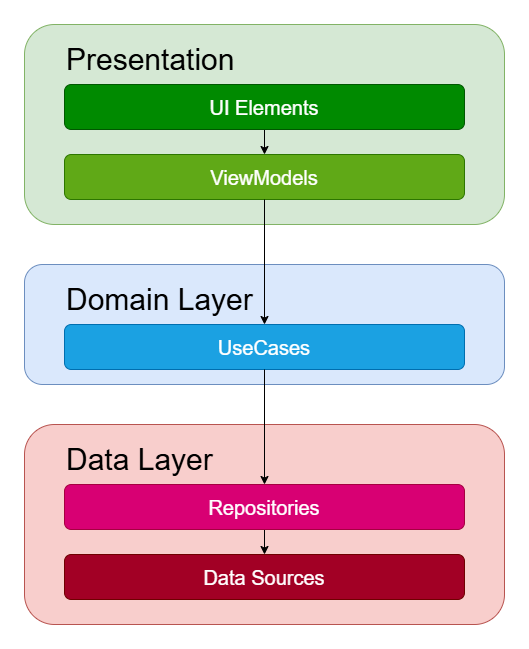

The diagram above was exported from draw.io. Its source (the exported page's mxGraphModel, read from the mxfile embedded in the PNG):
<mxGraphModel dx="1434" dy="780" grid="1" gridSize="10" guides="1" tooltips="1" connect="1" arrows="1" fold="1" page="1" pageScale="1" pageWidth="827" pageHeight="1169" math="0" shadow="0">
  <root>
    <mxCell id="0" />
    <mxCell id="1" parent="0" />
    <mxCell id="233fUiOhUAbQiIOwQ_-8-1" value="" style="rounded=1;whiteSpace=wrap;html=1;fillColor=#d5e8d4;strokeColor=#82b366;" parent="1" vertex="1">
      <mxGeometry x="160" y="160" width="480" height="200" as="geometry" />
    </mxCell>
    <mxCell id="233fUiOhUAbQiIOwQ_-8-2" value="&lt;font&gt;Presentation&lt;/font&gt;" style="text;html=1;align=left;verticalAlign=middle;whiteSpace=wrap;rounded=0;fontSize=30;fontColor=light-dark(#000000,#EDEDED);" parent="1" vertex="1">
      <mxGeometry x="200" y="180" width="190" height="30" as="geometry" />
    </mxCell>
    <mxCell id="233fUiOhUAbQiIOwQ_-8-10" value="" style="edgeStyle=orthogonalEdgeStyle;rounded=0;orthogonalLoop=1;jettySize=auto;html=1;" parent="1" source="233fUiOhUAbQiIOwQ_-8-3" target="233fUiOhUAbQiIOwQ_-8-4" edge="1">
      <mxGeometry relative="1" as="geometry" />
    </mxCell>
    <mxCell id="233fUiOhUAbQiIOwQ_-8-3" value="&lt;font style=&quot;font-size: 20px;&quot;&gt;UI Elements&lt;/font&gt;" style="rounded=1;whiteSpace=wrap;html=1;fillColor=#008a00;fontColor=#ffffff;strokeColor=#005700;" parent="1" vertex="1">
      <mxGeometry x="200" y="220" width="400" height="45" as="geometry" />
    </mxCell>
    <mxCell id="233fUiOhUAbQiIOwQ_-8-4" value="&lt;font style=&quot;font-size: 20px;&quot;&gt;ViewModels&lt;/font&gt;" style="rounded=1;whiteSpace=wrap;html=1;fillColor=#60a917;fontColor=#ffffff;strokeColor=#2D7600;" parent="1" vertex="1">
      <mxGeometry x="200" y="290" width="400" height="45" as="geometry" />
    </mxCell>
    <mxCell id="233fUiOhUAbQiIOwQ_-8-20" value="" style="rounded=1;whiteSpace=wrap;html=1;fillColor=#dae8fc;strokeColor=#6c8ebf;" parent="1" vertex="1">
      <mxGeometry x="160" y="400" width="480" height="120" as="geometry" />
    </mxCell>
    <mxCell id="233fUiOhUAbQiIOwQ_-8-21" value="&lt;font&gt;Domain Layer&lt;/font&gt;" style="text;html=1;align=left;verticalAlign=middle;whiteSpace=wrap;rounded=0;fontSize=30;fontColor=light-dark(#000000,#EDEDED);" parent="1" vertex="1">
      <mxGeometry x="200" y="420" width="220" height="30" as="geometry" />
    </mxCell>
    <mxCell id="233fUiOhUAbQiIOwQ_-8-23" value="&lt;font style=&quot;font-size: 20px;&quot;&gt;UseCases&lt;/font&gt;" style="rounded=1;whiteSpace=wrap;html=1;fillColor=#1ba1e2;fontColor=#ffffff;strokeColor=#006EAF;" parent="1" vertex="1">
      <mxGeometry x="200" y="460" width="400" height="45" as="geometry" />
    </mxCell>
    <mxCell id="233fUiOhUAbQiIOwQ_-8-25" value="" style="rounded=1;whiteSpace=wrap;html=1;fillColor=#f8cecc;strokeColor=#b85450;" parent="1" vertex="1">
      <mxGeometry x="160" y="560" width="480" height="200" as="geometry" />
    </mxCell>
    <mxCell id="233fUiOhUAbQiIOwQ_-8-26" value="&lt;font&gt;Data Layer&lt;/font&gt;" style="text;html=1;align=left;verticalAlign=middle;whiteSpace=wrap;rounded=0;fontSize=30;fontColor=light-dark(#000000,#EDEDED);" parent="1" vertex="1">
      <mxGeometry x="200" y="580" width="220" height="30" as="geometry" />
    </mxCell>
    <mxCell id="233fUiOhUAbQiIOwQ_-8-27" value="" style="edgeStyle=orthogonalEdgeStyle;rounded=0;orthogonalLoop=1;jettySize=auto;html=1;" parent="1" source="233fUiOhUAbQiIOwQ_-8-28" target="233fUiOhUAbQiIOwQ_-8-29" edge="1">
      <mxGeometry relative="1" as="geometry" />
    </mxCell>
    <mxCell id="233fUiOhUAbQiIOwQ_-8-28" value="&lt;font style=&quot;font-size: 20px;&quot;&gt;Repositories&lt;/font&gt;" style="rounded=1;whiteSpace=wrap;html=1;fillColor=#d80073;fontColor=#ffffff;strokeColor=#A50040;" parent="1" vertex="1">
      <mxGeometry x="200" y="620" width="400" height="45" as="geometry" />
    </mxCell>
    <mxCell id="233fUiOhUAbQiIOwQ_-8-29" value="&lt;font style=&quot;font-size: 20px;&quot;&gt;Data Sources&lt;/font&gt;" style="rounded=1;whiteSpace=wrap;html=1;fillColor=#a20025;fontColor=#ffffff;strokeColor=#6F0000;" parent="1" vertex="1">
      <mxGeometry x="200" y="690" width="400" height="45" as="geometry" />
    </mxCell>
    <mxCell id="233fUiOhUAbQiIOwQ_-8-31" value="" style="endArrow=classic;html=1;rounded=0;exitX=0.5;exitY=1;exitDx=0;exitDy=0;entryX=0.5;entryY=0;entryDx=0;entryDy=0;" parent="1" source="233fUiOhUAbQiIOwQ_-8-4" target="233fUiOhUAbQiIOwQ_-8-23" edge="1">
      <mxGeometry width="50" height="50" relative="1" as="geometry">
        <mxPoint x="490" y="540" as="sourcePoint" />
        <mxPoint x="540" y="490" as="targetPoint" />
      </mxGeometry>
    </mxCell>
    <mxCell id="233fUiOhUAbQiIOwQ_-8-22" value="" style="edgeStyle=orthogonalEdgeStyle;rounded=0;orthogonalLoop=1;jettySize=auto;html=1;entryX=0.5;entryY=0;entryDx=0;entryDy=0;" parent="1" source="233fUiOhUAbQiIOwQ_-8-23" target="233fUiOhUAbQiIOwQ_-8-28" edge="1">
      <mxGeometry relative="1" as="geometry">
        <mxPoint x="400" y="550" as="targetPoint" />
      </mxGeometry>
    </mxCell>
  </root>
</mxGraphModel>